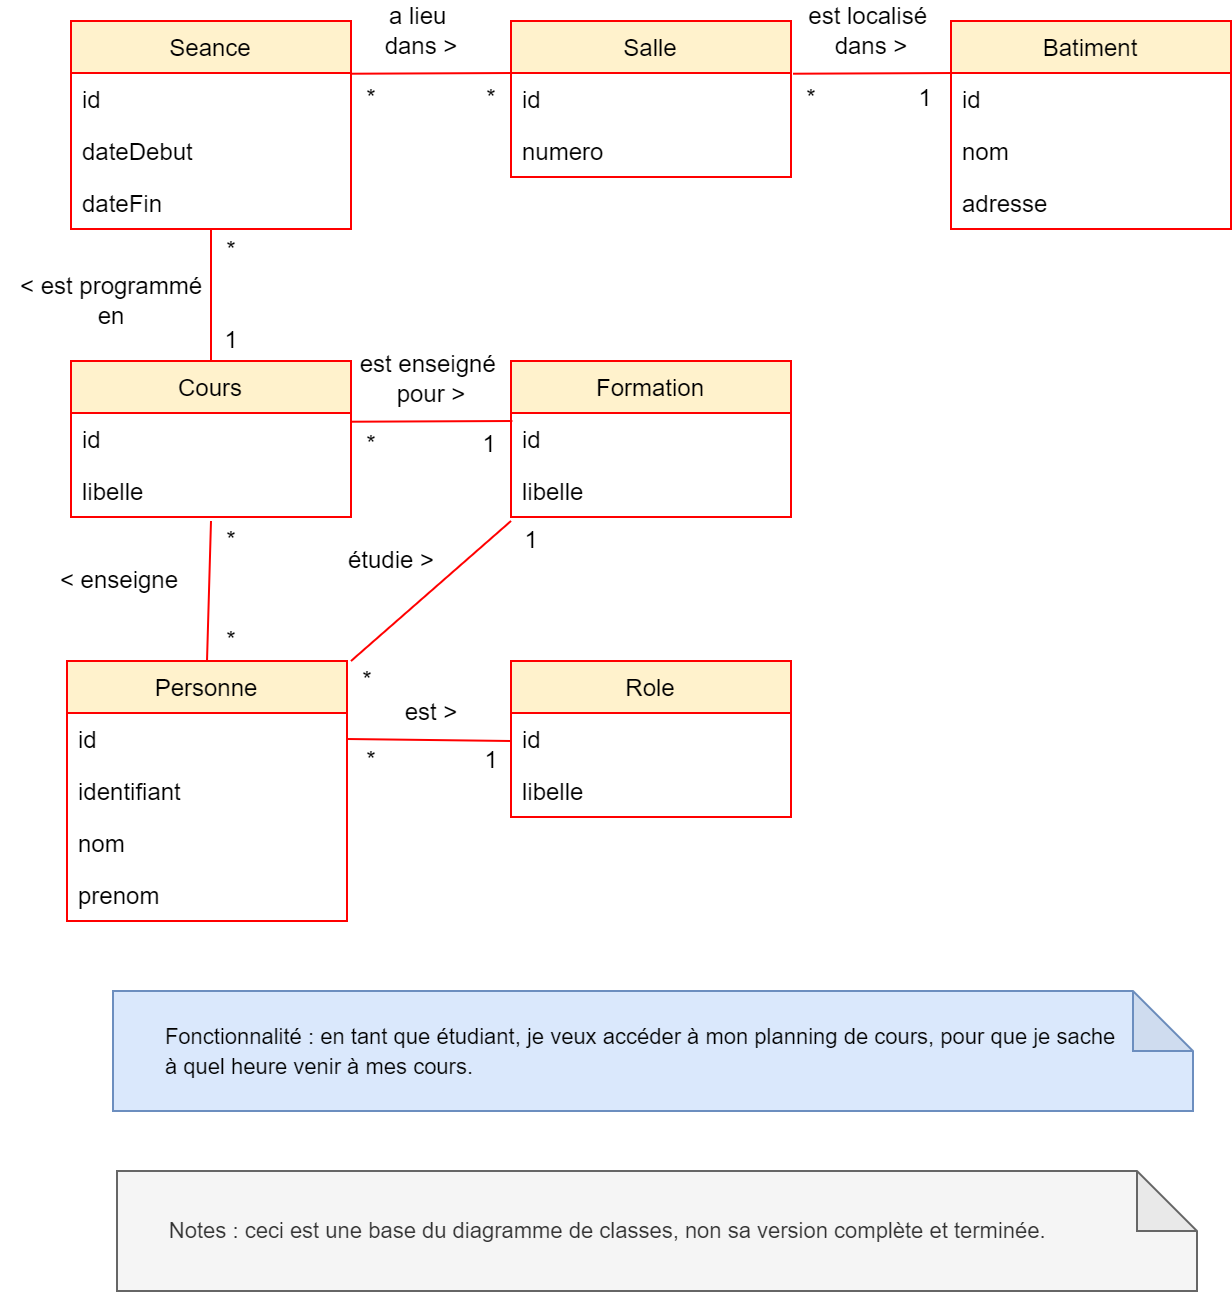

The diagram above was exported from draw.io. Its source (the exported page's mxGraphModel, read from the mxfile embedded in the PNG):
<mxGraphModel dx="834" dy="412" grid="1" gridSize="10" guides="1" tooltips="1" connect="1" arrows="1" fold="1" page="1" pageScale="1" pageWidth="827" pageHeight="1169" math="0" shadow="0">
  <root>
    <mxCell id="0" />
    <mxCell id="1" parent="0" />
    <mxCell id="UgvEmHyioroQhpqyNb8D-1" value="Personne" style="swimlane;fontStyle=0;childLayout=stackLayout;horizontal=1;startSize=26;fillColor=#fff2cc;horizontalStack=0;resizeParent=1;resizeParentMax=0;resizeLast=0;collapsible=1;marginBottom=0;strokeColor=#FF0000;" parent="1" vertex="1">
      <mxGeometry x="388" y="400" width="140" height="130" as="geometry" />
    </mxCell>
    <mxCell id="UgvEmHyioroQhpqyNb8D-2" value="id" style="text;strokeColor=none;fillColor=none;align=left;verticalAlign=top;spacingLeft=4;spacingRight=4;overflow=hidden;rotatable=0;points=[[0,0.5],[1,0.5]];portConstraint=eastwest;" parent="UgvEmHyioroQhpqyNb8D-1" vertex="1">
      <mxGeometry y="26" width="140" height="26" as="geometry" />
    </mxCell>
    <mxCell id="UgvEmHyioroQhpqyNb8D-66" value="identifiant" style="text;strokeColor=none;fillColor=none;align=left;verticalAlign=top;spacingLeft=4;spacingRight=4;overflow=hidden;rotatable=0;points=[[0,0.5],[1,0.5]];portConstraint=eastwest;" parent="UgvEmHyioroQhpqyNb8D-1" vertex="1">
      <mxGeometry y="52" width="140" height="26" as="geometry" />
    </mxCell>
    <mxCell id="UgvEmHyioroQhpqyNb8D-3" value="nom" style="text;strokeColor=none;fillColor=none;align=left;verticalAlign=top;spacingLeft=4;spacingRight=4;overflow=hidden;rotatable=0;points=[[0,0.5],[1,0.5]];portConstraint=eastwest;" parent="UgvEmHyioroQhpqyNb8D-1" vertex="1">
      <mxGeometry y="78" width="140" height="26" as="geometry" />
    </mxCell>
    <mxCell id="UgvEmHyioroQhpqyNb8D-4" value="prenom" style="text;strokeColor=none;fillColor=none;align=left;verticalAlign=top;spacingLeft=4;spacingRight=4;overflow=hidden;rotatable=0;points=[[0,0.5],[1,0.5]];portConstraint=eastwest;" parent="UgvEmHyioroQhpqyNb8D-1" vertex="1">
      <mxGeometry y="104" width="140" height="26" as="geometry" />
    </mxCell>
    <mxCell id="UgvEmHyioroQhpqyNb8D-5" value="Seance" style="swimlane;fontStyle=0;childLayout=stackLayout;horizontal=1;startSize=26;fillColor=#fff2cc;horizontalStack=0;resizeParent=1;resizeParentMax=0;resizeLast=0;collapsible=1;marginBottom=0;strokeColor=#FF0000;" parent="1" vertex="1">
      <mxGeometry x="390" y="80" width="140" height="104" as="geometry" />
    </mxCell>
    <mxCell id="UgvEmHyioroQhpqyNb8D-6" value="id" style="text;strokeColor=none;fillColor=none;align=left;verticalAlign=top;spacingLeft=4;spacingRight=4;overflow=hidden;rotatable=0;points=[[0,0.5],[1,0.5]];portConstraint=eastwest;" parent="UgvEmHyioroQhpqyNb8D-5" vertex="1">
      <mxGeometry y="26" width="140" height="26" as="geometry" />
    </mxCell>
    <mxCell id="UgvEmHyioroQhpqyNb8D-7" value="dateDebut" style="text;strokeColor=none;fillColor=none;align=left;verticalAlign=top;spacingLeft=4;spacingRight=4;overflow=hidden;rotatable=0;points=[[0,0.5],[1,0.5]];portConstraint=eastwest;" parent="UgvEmHyioroQhpqyNb8D-5" vertex="1">
      <mxGeometry y="52" width="140" height="26" as="geometry" />
    </mxCell>
    <mxCell id="UgvEmHyioroQhpqyNb8D-8" value="dateFin" style="text;strokeColor=none;fillColor=none;align=left;verticalAlign=top;spacingLeft=4;spacingRight=4;overflow=hidden;rotatable=0;points=[[0,0.5],[1,0.5]];portConstraint=eastwest;" parent="UgvEmHyioroQhpqyNb8D-5" vertex="1">
      <mxGeometry y="78" width="140" height="26" as="geometry" />
    </mxCell>
    <mxCell id="UgvEmHyioroQhpqyNb8D-9" value="Cours" style="swimlane;fontStyle=0;childLayout=stackLayout;horizontal=1;startSize=26;fillColor=#fff2cc;horizontalStack=0;resizeParent=1;resizeParentMax=0;resizeLast=0;collapsible=1;marginBottom=0;strokeColor=#FF0000;" parent="1" vertex="1">
      <mxGeometry x="390" y="250" width="140" height="78" as="geometry" />
    </mxCell>
    <mxCell id="UgvEmHyioroQhpqyNb8D-10" value="id" style="text;strokeColor=none;fillColor=none;align=left;verticalAlign=top;spacingLeft=4;spacingRight=4;overflow=hidden;rotatable=0;points=[[0,0.5],[1,0.5]];portConstraint=eastwest;" parent="UgvEmHyioroQhpqyNb8D-9" vertex="1">
      <mxGeometry y="26" width="140" height="26" as="geometry" />
    </mxCell>
    <mxCell id="UgvEmHyioroQhpqyNb8D-11" value="libelle" style="text;strokeColor=none;fillColor=none;align=left;verticalAlign=top;spacingLeft=4;spacingRight=4;overflow=hidden;rotatable=0;points=[[0,0.5],[1,0.5]];portConstraint=eastwest;" parent="UgvEmHyioroQhpqyNb8D-9" vertex="1">
      <mxGeometry y="52" width="140" height="26" as="geometry" />
    </mxCell>
    <mxCell id="UgvEmHyioroQhpqyNb8D-13" value="Formation" style="swimlane;fontStyle=0;childLayout=stackLayout;horizontal=1;startSize=26;fillColor=#fff2cc;horizontalStack=0;resizeParent=1;resizeParentMax=0;resizeLast=0;collapsible=1;marginBottom=0;strokeColor=#FF0000;" parent="1" vertex="1">
      <mxGeometry x="610" y="250" width="140" height="78" as="geometry" />
    </mxCell>
    <mxCell id="UgvEmHyioroQhpqyNb8D-14" value="id" style="text;strokeColor=none;fillColor=none;align=left;verticalAlign=top;spacingLeft=4;spacingRight=4;overflow=hidden;rotatable=0;points=[[0,0.5],[1,0.5]];portConstraint=eastwest;" parent="UgvEmHyioroQhpqyNb8D-13" vertex="1">
      <mxGeometry y="26" width="140" height="26" as="geometry" />
    </mxCell>
    <mxCell id="UgvEmHyioroQhpqyNb8D-15" value="libelle" style="text;strokeColor=none;fillColor=none;align=left;verticalAlign=top;spacingLeft=4;spacingRight=4;overflow=hidden;rotatable=0;points=[[0,0.5],[1,0.5]];portConstraint=eastwest;" parent="UgvEmHyioroQhpqyNb8D-13" vertex="1">
      <mxGeometry y="52" width="140" height="26" as="geometry" />
    </mxCell>
    <mxCell id="UgvEmHyioroQhpqyNb8D-16" value="Salle" style="swimlane;fontStyle=0;childLayout=stackLayout;horizontal=1;startSize=26;fillColor=#fff2cc;horizontalStack=0;resizeParent=1;resizeParentMax=0;resizeLast=0;collapsible=1;marginBottom=0;strokeColor=#FF0000;" parent="1" vertex="1">
      <mxGeometry x="610" y="80" width="140" height="78" as="geometry" />
    </mxCell>
    <mxCell id="UgvEmHyioroQhpqyNb8D-17" value="id" style="text;strokeColor=none;fillColor=none;align=left;verticalAlign=top;spacingLeft=4;spacingRight=4;overflow=hidden;rotatable=0;points=[[0,0.5],[1,0.5]];portConstraint=eastwest;" parent="UgvEmHyioroQhpqyNb8D-16" vertex="1">
      <mxGeometry y="26" width="140" height="26" as="geometry" />
    </mxCell>
    <mxCell id="UgvEmHyioroQhpqyNb8D-18" value="numero" style="text;strokeColor=none;fillColor=none;align=left;verticalAlign=top;spacingLeft=4;spacingRight=4;overflow=hidden;rotatable=0;points=[[0,0.5],[1,0.5]];portConstraint=eastwest;" parent="UgvEmHyioroQhpqyNb8D-16" vertex="1">
      <mxGeometry y="52" width="140" height="26" as="geometry" />
    </mxCell>
    <mxCell id="UgvEmHyioroQhpqyNb8D-37" value="" style="endArrow=none;html=1;rounded=0;fontFamily=Helvetica;fontSize=12;fontColor=default;startSize=26;strokeColor=#FF0000;exitX=0.5;exitY=0;exitDx=0;exitDy=0;" parent="1" source="UgvEmHyioroQhpqyNb8D-1" edge="1">
      <mxGeometry width="50" height="50" relative="1" as="geometry">
        <mxPoint x="310" y="278" as="sourcePoint" />
        <mxPoint x="460" y="330" as="targetPoint" />
      </mxGeometry>
    </mxCell>
    <mxCell id="UgvEmHyioroQhpqyNb8D-38" value="" style="endArrow=none;html=1;rounded=0;fontFamily=Helvetica;fontSize=12;fontColor=default;startSize=26;entryX=0;entryY=1.077;entryDx=0;entryDy=0;entryPerimeter=0;strokeColor=#FF0000;" parent="1" target="UgvEmHyioroQhpqyNb8D-15" edge="1">
      <mxGeometry width="50" height="50" relative="1" as="geometry">
        <mxPoint x="530" y="400" as="sourcePoint" />
        <mxPoint x="395.6999999999998" y="353.99800000000005" as="targetPoint" />
        <Array as="points" />
      </mxGeometry>
    </mxCell>
    <mxCell id="UgvEmHyioroQhpqyNb8D-39" value="" style="endArrow=none;html=1;rounded=0;fontFamily=Helvetica;fontSize=12;fontColor=default;startSize=26;entryX=0.005;entryY=0.063;entryDx=0;entryDy=0;entryPerimeter=0;strokeColor=#FF0000;" parent="1" edge="1">
      <mxGeometry width="50" height="50" relative="1" as="geometry">
        <mxPoint x="530" y="280.36" as="sourcePoint" />
        <mxPoint x="610.6999999999998" y="279.99800000000005" as="targetPoint" />
      </mxGeometry>
    </mxCell>
    <mxCell id="UgvEmHyioroQhpqyNb8D-40" value="" style="endArrow=none;html=1;rounded=0;fontFamily=Helvetica;fontSize=12;fontColor=default;startSize=26;entryX=0.005;entryY=0.063;entryDx=0;entryDy=0;entryPerimeter=0;strokeColor=#FF0000;" parent="1" edge="1">
      <mxGeometry width="50" height="50" relative="1" as="geometry">
        <mxPoint x="530" y="106.36000000000001" as="sourcePoint" />
        <mxPoint x="610.6999999999998" y="105.99800000000005" as="targetPoint" />
      </mxGeometry>
    </mxCell>
    <mxCell id="UgvEmHyioroQhpqyNb8D-41" value="" style="endArrow=none;html=1;rounded=0;fontFamily=Helvetica;fontSize=12;fontColor=default;startSize=26;exitX=0.5;exitY=0;exitDx=0;exitDy=0;strokeColor=#FF0000;" parent="1" source="UgvEmHyioroQhpqyNb8D-9" target="UgvEmHyioroQhpqyNb8D-8" edge="1">
      <mxGeometry width="50" height="50" relative="1" as="geometry">
        <mxPoint x="540" y="290.36" as="sourcePoint" />
        <mxPoint x="620.6999999999998" y="289.99800000000005" as="targetPoint" />
      </mxGeometry>
    </mxCell>
    <mxCell id="UgvEmHyioroQhpqyNb8D-42" value="Batiment" style="swimlane;fontStyle=0;childLayout=stackLayout;horizontal=1;startSize=26;fillColor=#fff2cc;horizontalStack=0;resizeParent=1;resizeParentMax=0;resizeLast=0;collapsible=1;marginBottom=0;strokeColor=#FF0000;" parent="1" vertex="1">
      <mxGeometry x="830" y="80" width="140" height="104" as="geometry" />
    </mxCell>
    <mxCell id="UgvEmHyioroQhpqyNb8D-43" value="id" style="text;strokeColor=none;fillColor=none;align=left;verticalAlign=top;spacingLeft=4;spacingRight=4;overflow=hidden;rotatable=0;points=[[0,0.5],[1,0.5]];portConstraint=eastwest;" parent="UgvEmHyioroQhpqyNb8D-42" vertex="1">
      <mxGeometry y="26" width="140" height="26" as="geometry" />
    </mxCell>
    <mxCell id="UgvEmHyioroQhpqyNb8D-45" value="nom" style="text;strokeColor=none;fillColor=none;align=left;verticalAlign=top;spacingLeft=4;spacingRight=4;overflow=hidden;rotatable=0;points=[[0,0.5],[1,0.5]];portConstraint=eastwest;" parent="UgvEmHyioroQhpqyNb8D-42" vertex="1">
      <mxGeometry y="52" width="140" height="26" as="geometry" />
    </mxCell>
    <mxCell id="UgvEmHyioroQhpqyNb8D-44" value="adresse" style="text;strokeColor=none;fillColor=none;align=left;verticalAlign=top;spacingLeft=4;spacingRight=4;overflow=hidden;rotatable=0;points=[[0,0.5],[1,0.5]];portConstraint=eastwest;" parent="UgvEmHyioroQhpqyNb8D-42" vertex="1">
      <mxGeometry y="78" width="140" height="26" as="geometry" />
    </mxCell>
    <mxCell id="UgvEmHyioroQhpqyNb8D-46" value="" style="endArrow=none;html=1;rounded=0;fontFamily=Helvetica;fontSize=12;fontColor=default;startSize=26;entryX=0.005;entryY=0.063;entryDx=0;entryDy=0;entryPerimeter=0;strokeColor=#FF0000;" parent="1" edge="1">
      <mxGeometry width="50" height="50" relative="1" as="geometry">
        <mxPoint x="751" y="106.36000000000001" as="sourcePoint" />
        <mxPoint x="831.6999999999998" y="105.99800000000005" as="targetPoint" />
      </mxGeometry>
    </mxCell>
    <mxCell id="UgvEmHyioroQhpqyNb8D-48" value="est localisé &lt;br&gt;dans &amp;gt;" style="text;html=1;align=center;verticalAlign=middle;resizable=0;points=[];autosize=1;strokeColor=none;fillColor=none;fontSize=12;fontFamily=Helvetica;fontColor=default;" parent="1" vertex="1">
      <mxGeometry x="750" y="70" width="80" height="30" as="geometry" />
    </mxCell>
    <mxCell id="UgvEmHyioroQhpqyNb8D-49" value="a lieu&amp;nbsp;&lt;br&gt;dans &amp;gt;" style="text;html=1;align=center;verticalAlign=middle;resizable=0;points=[];autosize=1;strokeColor=none;fillColor=none;fontSize=12;fontFamily=Helvetica;fontColor=default;" parent="1" vertex="1">
      <mxGeometry x="540" y="70" width="50" height="30" as="geometry" />
    </mxCell>
    <mxCell id="UgvEmHyioroQhpqyNb8D-50" value="&amp;lt; est programmé&lt;br&gt;en" style="text;html=1;align=center;verticalAlign=middle;resizable=0;points=[];autosize=1;strokeColor=none;fillColor=none;fontSize=12;fontFamily=Helvetica;fontColor=default;" parent="1" vertex="1">
      <mxGeometry x="355" y="205" width="110" height="30" as="geometry" />
    </mxCell>
    <mxCell id="UgvEmHyioroQhpqyNb8D-52" value="est enseigné &lt;br&gt;pour &amp;gt;" style="text;html=1;align=center;verticalAlign=middle;resizable=0;points=[];autosize=1;strokeColor=none;fillColor=none;fontSize=12;fontFamily=Helvetica;fontColor=default;" parent="1" vertex="1">
      <mxGeometry x="530" y="244" width="80" height="30" as="geometry" />
    </mxCell>
    <mxCell id="UgvEmHyioroQhpqyNb8D-54" value="étudie &amp;gt;" style="text;html=1;align=center;verticalAlign=middle;resizable=0;points=[];autosize=1;strokeColor=none;fillColor=none;fontSize=12;fontFamily=Helvetica;fontColor=default;" parent="1" vertex="1">
      <mxGeometry x="520" y="340" width="60" height="20" as="geometry" />
    </mxCell>
    <mxCell id="UgvEmHyioroQhpqyNb8D-57" value="&amp;lt; enseigne" style="text;html=1;align=center;verticalAlign=middle;resizable=0;points=[];autosize=1;strokeColor=none;fillColor=none;fontSize=12;fontFamily=Helvetica;fontColor=default;" parent="1" vertex="1">
      <mxGeometry x="379" y="350" width="70" height="20" as="geometry" />
    </mxCell>
    <mxCell id="UgvEmHyioroQhpqyNb8D-60" value="&lt;font style=&quot;font-size: 11px&quot;&gt;&lt;span style=&quot;white-space: pre&quot;&gt;&#09;&lt;/span&gt;Fonctionnalité : en tant que étudiant, je veux accéder à mon planning de cours, pour que je sache &lt;br&gt;&lt;span style=&quot;white-space: pre&quot;&gt;&#09;&lt;/span&gt;à quel heure venir à mes cours.&lt;br&gt;&lt;/font&gt;" style="shape=note;whiteSpace=wrap;html=1;backgroundOutline=1;darkOpacity=0.05;fontFamily=Helvetica;fontSize=12;strokeColor=#6c8ebf;fillColor=#dae8fc;align=left;" parent="1" vertex="1">
      <mxGeometry x="411" y="565" width="540" height="60" as="geometry" />
    </mxCell>
    <mxCell id="UgvEmHyioroQhpqyNb8D-61" value="&lt;font style=&quot;font-size: 11px&quot;&gt;&amp;nbsp; &amp;nbsp;&lt;span style=&quot;white-space: pre&quot;&gt;&#09;&lt;/span&gt;Notes : ceci est une base du diagramme de classes, non sa version complète et terminée.&lt;br&gt;&lt;/font&gt;" style="shape=note;whiteSpace=wrap;html=1;backgroundOutline=1;darkOpacity=0.05;fontFamily=Helvetica;fontSize=12;fontColor=#333333;strokeColor=#666666;fillColor=#f5f5f5;align=left;" parent="1" vertex="1">
      <mxGeometry x="413" y="655" width="540" height="60" as="geometry" />
    </mxCell>
    <mxCell id="UgvEmHyioroQhpqyNb8D-62" value="Role" style="swimlane;fontStyle=0;childLayout=stackLayout;horizontal=1;startSize=26;fillColor=#fff2cc;horizontalStack=0;resizeParent=1;resizeParentMax=0;resizeLast=0;collapsible=1;marginBottom=0;strokeColor=#FF0000;" parent="1" vertex="1">
      <mxGeometry x="610" y="400" width="140" height="78" as="geometry" />
    </mxCell>
    <mxCell id="UgvEmHyioroQhpqyNb8D-63" value="id" style="text;strokeColor=none;fillColor=none;align=left;verticalAlign=top;spacingLeft=4;spacingRight=4;overflow=hidden;rotatable=0;points=[[0,0.5],[1,0.5]];portConstraint=eastwest;" parent="UgvEmHyioroQhpqyNb8D-62" vertex="1">
      <mxGeometry y="26" width="140" height="26" as="geometry" />
    </mxCell>
    <mxCell id="UgvEmHyioroQhpqyNb8D-64" value="libelle" style="text;strokeColor=none;fillColor=none;align=left;verticalAlign=top;spacingLeft=4;spacingRight=4;overflow=hidden;rotatable=0;points=[[0,0.5],[1,0.5]];portConstraint=eastwest;" parent="UgvEmHyioroQhpqyNb8D-62" vertex="1">
      <mxGeometry y="52" width="140" height="26" as="geometry" />
    </mxCell>
    <mxCell id="UgvEmHyioroQhpqyNb8D-68" value="" style="endArrow=none;html=1;rounded=0;fontFamily=Helvetica;fontSize=12;fontColor=default;startSize=26;strokeColor=#FF0000;exitX=1;exitY=0.5;exitDx=0;exitDy=0;" parent="1" source="UgvEmHyioroQhpqyNb8D-2" edge="1">
      <mxGeometry width="50" height="50" relative="1" as="geometry">
        <mxPoint x="540" y="410" as="sourcePoint" />
        <mxPoint x="610" y="440" as="targetPoint" />
        <Array as="points" />
      </mxGeometry>
    </mxCell>
    <mxCell id="UgvEmHyioroQhpqyNb8D-69" value="est &amp;gt;" style="text;html=1;align=center;verticalAlign=middle;resizable=0;points=[];autosize=1;strokeColor=none;fillColor=none;fontSize=12;fontFamily=Helvetica;fontColor=default;" parent="1" vertex="1">
      <mxGeometry x="550" y="416" width="40" height="20" as="geometry" />
    </mxCell>
    <mxCell id="UgvEmHyioroQhpqyNb8D-70" value="1" style="text;html=1;align=center;verticalAlign=middle;resizable=0;points=[];autosize=1;strokeColor=none;fillColor=none;fontSize=12;fontFamily=Helvetica;fontColor=default;" parent="1" vertex="1">
      <mxGeometry x="590" y="440" width="20" height="20" as="geometry" />
    </mxCell>
    <mxCell id="UgvEmHyioroQhpqyNb8D-71" value="1" style="text;html=1;align=center;verticalAlign=middle;resizable=0;points=[];autosize=1;strokeColor=none;fillColor=none;fontSize=12;fontFamily=Helvetica;fontColor=default;" parent="1" vertex="1">
      <mxGeometry x="610" y="330" width="20" height="20" as="geometry" />
    </mxCell>
    <mxCell id="UgvEmHyioroQhpqyNb8D-72" value="1" style="text;html=1;align=center;verticalAlign=middle;resizable=0;points=[];autosize=1;strokeColor=none;fillColor=none;fontSize=12;fontFamily=Helvetica;fontColor=default;" parent="1" vertex="1">
      <mxGeometry x="589" y="282" width="20" height="20" as="geometry" />
    </mxCell>
    <mxCell id="UgvEmHyioroQhpqyNb8D-73" value="*" style="text;html=1;align=center;verticalAlign=middle;resizable=0;points=[];autosize=1;strokeColor=none;fillColor=none;fontSize=12;fontFamily=Helvetica;fontColor=default;" parent="1" vertex="1">
      <mxGeometry x="460" y="330" width="20" height="20" as="geometry" />
    </mxCell>
    <mxCell id="UgvEmHyioroQhpqyNb8D-74" value="*" style="text;html=1;align=center;verticalAlign=middle;resizable=0;points=[];autosize=1;strokeColor=none;fillColor=none;fontSize=12;fontFamily=Helvetica;fontColor=default;" parent="1" vertex="1">
      <mxGeometry x="460" y="380" width="20" height="20" as="geometry" />
    </mxCell>
    <mxCell id="UgvEmHyioroQhpqyNb8D-75" value="*" style="text;html=1;align=center;verticalAlign=middle;resizable=0;points=[];autosize=1;strokeColor=none;fillColor=none;fontSize=12;fontFamily=Helvetica;fontColor=default;" parent="1" vertex="1">
      <mxGeometry x="530" y="282" width="20" height="20" as="geometry" />
    </mxCell>
    <mxCell id="UgvEmHyioroQhpqyNb8D-76" value="*" style="text;html=1;align=center;verticalAlign=middle;resizable=0;points=[];autosize=1;strokeColor=none;fillColor=none;fontSize=12;fontFamily=Helvetica;fontColor=default;" parent="1" vertex="1">
      <mxGeometry x="528" y="400" width="20" height="20" as="geometry" />
    </mxCell>
    <mxCell id="UgvEmHyioroQhpqyNb8D-77" value="*" style="text;html=1;align=center;verticalAlign=middle;resizable=0;points=[];autosize=1;strokeColor=none;fillColor=none;fontSize=12;fontFamily=Helvetica;fontColor=default;" parent="1" vertex="1">
      <mxGeometry x="530" y="440" width="20" height="20" as="geometry" />
    </mxCell>
    <mxCell id="UgvEmHyioroQhpqyNb8D-78" value="*" style="text;html=1;align=center;verticalAlign=middle;resizable=0;points=[];autosize=1;strokeColor=none;fillColor=none;fontSize=12;fontFamily=Helvetica;fontColor=default;" parent="1" vertex="1">
      <mxGeometry x="750" y="109" width="20" height="20" as="geometry" />
    </mxCell>
    <mxCell id="UgvEmHyioroQhpqyNb8D-79" value="1" style="text;html=1;align=center;verticalAlign=middle;resizable=0;points=[];autosize=1;strokeColor=none;fillColor=none;fontSize=12;fontFamily=Helvetica;fontColor=default;" parent="1" vertex="1">
      <mxGeometry x="807" y="109" width="20" height="20" as="geometry" />
    </mxCell>
    <mxCell id="UgvEmHyioroQhpqyNb8D-82" value="*" style="text;html=1;align=center;verticalAlign=middle;resizable=0;points=[];autosize=1;strokeColor=none;fillColor=none;fontSize=12;fontFamily=Helvetica;fontColor=default;" parent="1" vertex="1">
      <mxGeometry x="530" y="109" width="20" height="20" as="geometry" />
    </mxCell>
    <mxCell id="UgvEmHyioroQhpqyNb8D-83" value="*" style="text;html=1;align=center;verticalAlign=middle;resizable=0;points=[];autosize=1;strokeColor=none;fillColor=none;fontSize=12;fontFamily=Helvetica;fontColor=default;" parent="1" vertex="1">
      <mxGeometry x="590" y="109" width="20" height="20" as="geometry" />
    </mxCell>
    <mxCell id="UgvEmHyioroQhpqyNb8D-84" value="1" style="text;html=1;align=center;verticalAlign=middle;resizable=0;points=[];autosize=1;strokeColor=none;fillColor=none;fontSize=12;fontFamily=Helvetica;fontColor=default;" parent="1" vertex="1">
      <mxGeometry x="460" y="230" width="20" height="20" as="geometry" />
    </mxCell>
    <mxCell id="UgvEmHyioroQhpqyNb8D-85" value="*" style="text;html=1;align=center;verticalAlign=middle;resizable=0;points=[];autosize=1;strokeColor=none;fillColor=none;fontSize=12;fontFamily=Helvetica;fontColor=default;" parent="1" vertex="1">
      <mxGeometry x="460" y="185" width="20" height="20" as="geometry" />
    </mxCell>
  </root>
</mxGraphModel>